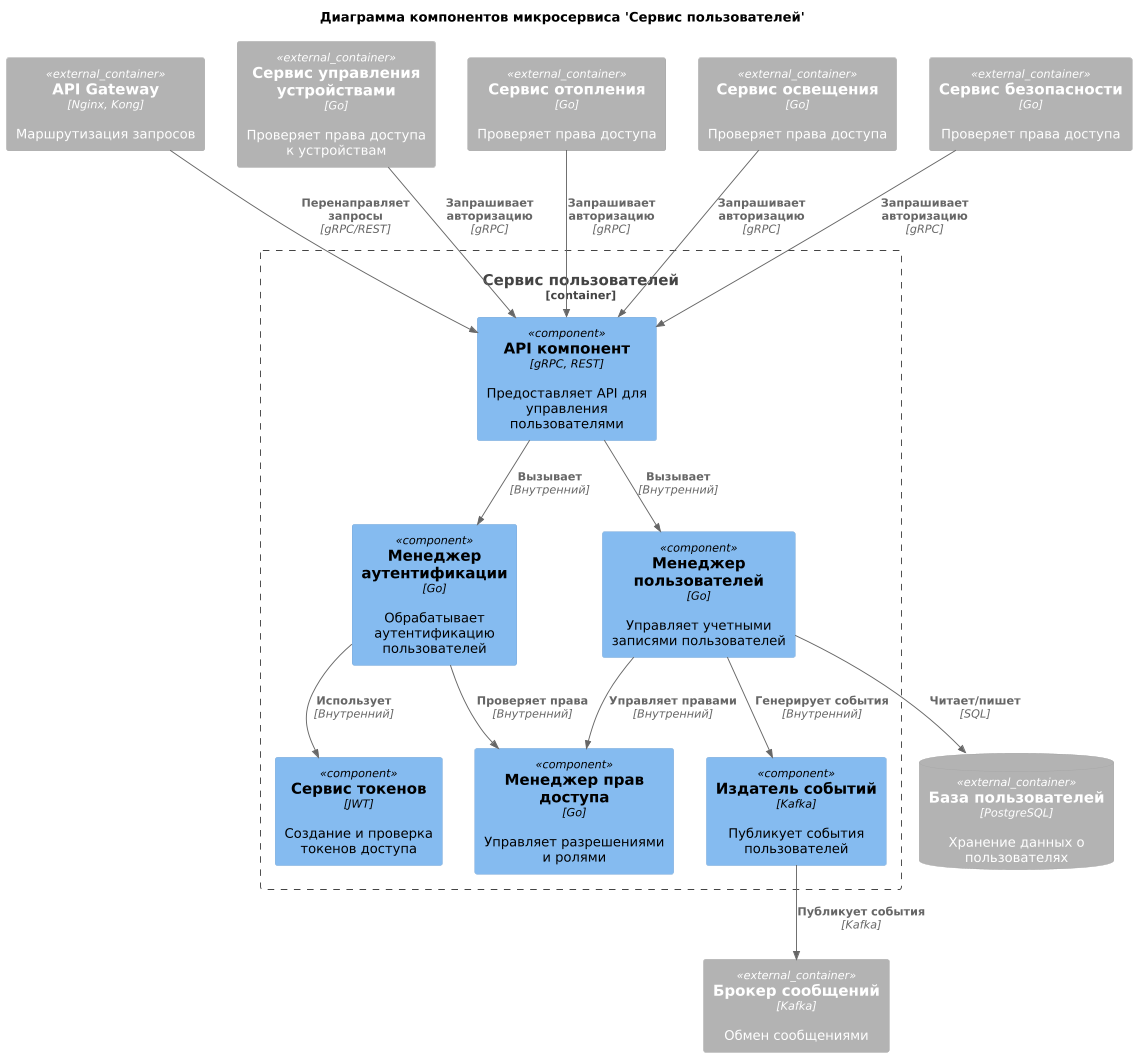

The diagram above was rendered by PlantUML. Its source (embedded in the PNG):
@startuml "User Service Components"

!include ../C4-lib/C4_Component.puml

scale max 1200 width
skinparam dpi 100

title "Диаграмма компонентов микросервиса 'Сервис пользователей'"

Container_Boundary(user_service, "Сервис пользователей") {
    Component(api_component, "API компонент", "gRPC, REST", "Предоставляет API для управления пользователями")
    Component(auth_manager, "Менеджер аутентификации", "Go", "Обрабатывает аутентификацию пользователей")
    Component(user_manager, "Менеджер пользователей", "Go", "Управляет учетными записями пользователей")
    Component(permission_manager, "Менеджер прав доступа", "Go", "Управляет разрешениями и ролями")
    Component(token_service, "Сервис токенов", "JWT", "Создание и проверка токенов доступа")
    Component(event_publisher, "Издатель событий", "Kafka", "Публикует события пользователей")
}

Container_Ext(api_gateway, "API Gateway", "Nginx, Kong", "Маршрутизация запросов")
Container_Ext(device_service, "Сервис управления устройствами", "Go", "Проверяет права доступа к устройствам")
Container_Ext(heating_service, "Сервис отопления", "Go", "Проверяет права доступа")
Container_Ext(lighting_service, "Сервис освещения", "Go", "Проверяет права доступа")
Container_Ext(security_service, "Сервис безопасности", "Go", "Проверяет права доступа")
Container_Ext(message_broker, "Брокер сообщений", "Kafka", "Обмен сообщениями")
ContainerDb_Ext(user_db, "База пользователей", "PostgreSQL", "Хранение данных о пользователях")

Rel(api_gateway, api_component, "Перенаправляет запросы", "gRPC/REST")
Rel(device_service, api_component, "Запрашивает авторизацию", "gRPC")
Rel(heating_service, api_component, "Запрашивает авторизацию", "gRPC")
Rel(lighting_service, api_component, "Запрашивает авторизацию", "gRPC")
Rel(security_service, api_component, "Запрашивает авторизацию", "gRPC")
Rel(user_manager, user_db, "Читает/пишет", "SQL")
Rel(event_publisher, message_broker, "Публикует события", "Kafka")

Rel(api_component, auth_manager, "Вызывает", "Внутренний")
Rel(api_component, user_manager, "Вызывает", "Внутренний")
Rel(auth_manager, token_service, "Использует", "Внутренний")
Rel(auth_manager, permission_manager, "Проверяет права", "Внутренний")
Rel(user_manager, permission_manager, "Управляет правами", "Внутренний")
Rel(user_manager, event_publisher, "Генерирует события", "Внутренний")

@enduml